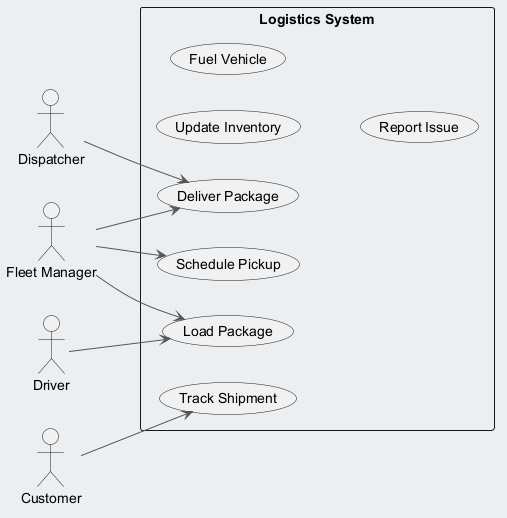

The diagram above was rendered by PlantUML. Its source (embedded in the PNG):
@startuml
skinparam backgroundColor #ECEFF1
skinparam classBackgroundColor #FFFFFF
skinparam classBorderColor #455A64
skinparam ArrowColor #555555
left to right direction
actor "Dispatcher" as D
actor "Driver" as D1
actor "Fleet Manager" as FM
actor "Customer" as C
rectangle "Logistics System" {
  usecase "Update Inventory" as UC_UpdateInventory
  usecase "Load Package" as UC_LoadPackage
  usecase "Deliver Package" as UC_DeliverPackage
  usecase "Fuel Vehicle" as UC_FuelVehicle
  usecase "Report Issue" as UC_ReportIssue
  usecase "Track Shipment" as UC_TrackShipment
  usecase "Schedule Pickup" as UC_SchedulePickup
}
D --> UC_DeliverPackage
D1 --> UC_LoadPackage
FM --> UC_SchedulePickup
FM --> UC_DeliverPackage
FM --> UC_LoadPackage
C --> UC_TrackShipment
@enduml